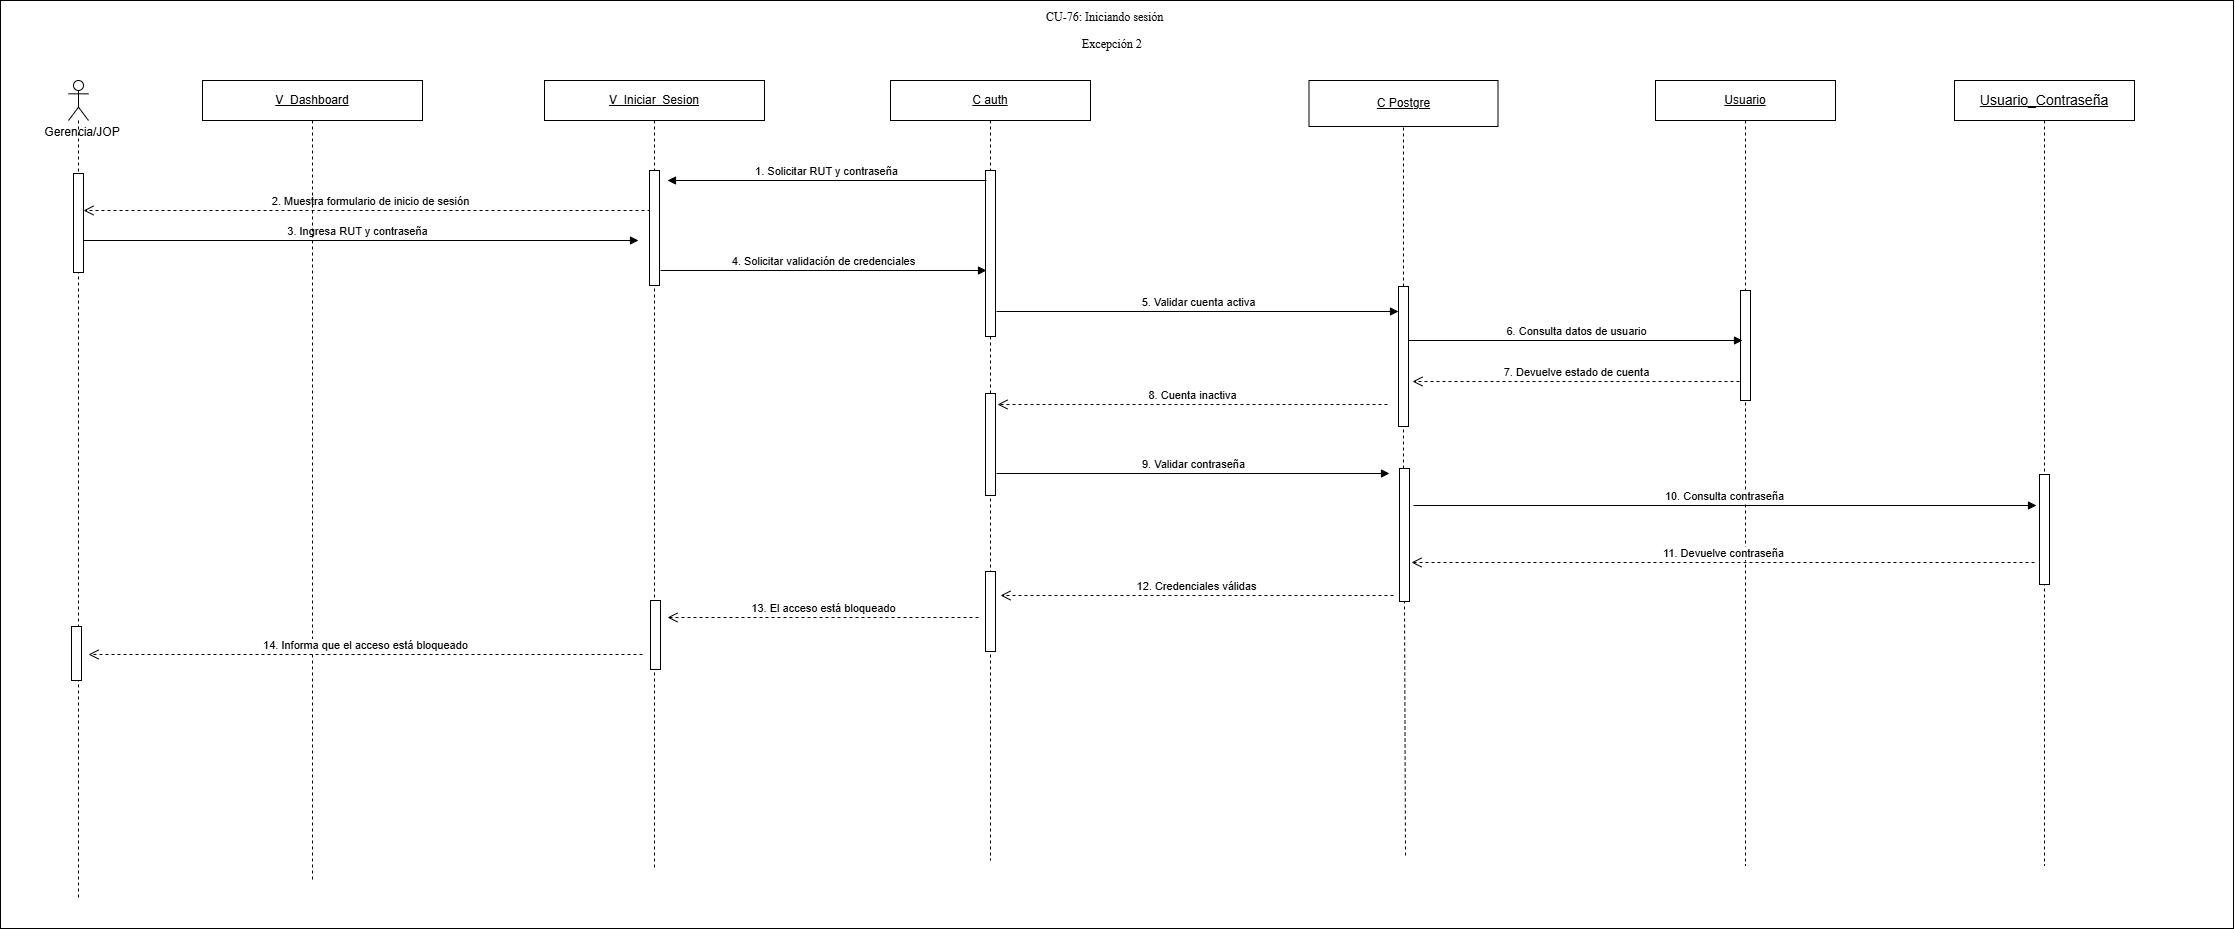

The diagram above was exported from draw.io. Its source (the exported page's mxGraphModel, read from the mxfile embedded in the PNG):
<mxGraphModel dx="1085" dy="348" grid="0" gridSize="10" guides="1" tooltips="1" connect="1" arrows="1" fold="1" page="0" pageScale="1" pageWidth="827" pageHeight="1169" math="0" shadow="0">
  <root>
    <mxCell id="0" />
    <mxCell id="1" parent="0" />
    <mxCell id="BQFUgeWMw8IUfnfVbLU6-1" parent="1" style="rounded=0;whiteSpace=wrap;html=1;" value="" vertex="1">
      <mxGeometry height="928" width="2233" x="1428" y="883" as="geometry" />
    </mxCell>
    <mxCell id="c_fzzNsc8vjlLVkPU-hf-1" parent="1" style="rounded=0;whiteSpace=wrap;html=1;" value="&lt;div&gt;&lt;u&gt;C Postgre&lt;/u&gt;&lt;/div&gt;" vertex="1">
      <mxGeometry height="46" width="189" x="2736.5" y="963" as="geometry" />
    </mxCell>
    <mxCell id="c_fzzNsc8vjlLVkPU-hf-2" edge="1" parent="1" source="c_fzzNsc8vjlLVkPU-hf-4" style="endArrow=none;html=1;rounded=0;dashed=1;entryX=0.5;entryY=1;entryDx=0;entryDy=0;" target="c_fzzNsc8vjlLVkPU-hf-1" value="">
      <mxGeometry height="50" relative="1" width="50" as="geometry">
        <mxPoint x="2833" y="1738" as="sourcePoint" />
        <mxPoint x="2877" y="1127" as="targetPoint" />
      </mxGeometry>
    </mxCell>
    <mxCell id="c_fzzNsc8vjlLVkPU-hf-3" edge="1" parent="1" source="9F85DnayMWTJCs-DfICn-4" style="endArrow=none;html=1;rounded=0;dashed=1;entryX=0.5;entryY=1;entryDx=0;entryDy=0;" target="c_fzzNsc8vjlLVkPU-hf-4" value="">
      <mxGeometry height="50" relative="1" width="50" as="geometry">
        <mxPoint x="2833" y="1738" as="sourcePoint" />
        <mxPoint x="2831" y="1023" as="targetPoint" />
      </mxGeometry>
    </mxCell>
    <mxCell id="c_fzzNsc8vjlLVkPU-hf-4" parent="1" style="html=1;points=[[0,0,0,0,5],[0,1,0,0,-5],[1,0,0,0,5],[1,1,0,0,-5]];perimeter=orthogonalPerimeter;outlineConnect=0;targetShapes=umlLifeline;portConstraint=eastwest;newEdgeStyle={&quot;curved&quot;:0,&quot;rounded&quot;:0};" value="" vertex="1">
      <mxGeometry height="140" width="10" x="2826" y="1169" as="geometry" />
    </mxCell>
    <mxCell id="c_fzzNsc8vjlLVkPU-hf-5" parent="1" style="text;html=1;whiteSpace=wrap;strokeColor=none;fillColor=none;align=center;verticalAlign=middle;rounded=0;" value="Gerencia/JOP" vertex="1">
      <mxGeometry height="30" width="90" x="1465" y="1000" as="geometry" />
    </mxCell>
    <mxCell id="c_fzzNsc8vjlLVkPU-hf-6" parent="1" style="shape=umlLifeline;perimeter=lifelinePerimeter;whiteSpace=wrap;html=1;container=1;dropTarget=0;collapsible=0;recursiveResize=0;outlineConnect=0;portConstraint=eastwest;" value="&lt;u&gt;C auth&lt;/u&gt;" vertex="1">
      <mxGeometry height="780" width="200" x="2318" y="963" as="geometry" />
    </mxCell>
    <mxCell id="c_fzzNsc8vjlLVkPU-hf-7" parent="c_fzzNsc8vjlLVkPU-hf-6" style="html=1;points=[[0,0,0,0,5],[0,1,0,0,-5],[1,0,0,0,5],[1,1,0,0,-5]];perimeter=orthogonalPerimeter;outlineConnect=0;targetShapes=umlLifeline;portConstraint=eastwest;newEdgeStyle={&quot;curved&quot;:0,&quot;rounded&quot;:0};" value="" vertex="1">
      <mxGeometry height="166" width="10" x="95" y="90" as="geometry" />
    </mxCell>
    <mxCell id="9F85DnayMWTJCs-DfICn-2" parent="c_fzzNsc8vjlLVkPU-hf-6" style="html=1;points=[[0,0,0,0,5],[0,1,0,0,-5],[1,0,0,0,5],[1,1,0,0,-5]];perimeter=orthogonalPerimeter;outlineConnect=0;targetShapes=umlLifeline;portConstraint=eastwest;newEdgeStyle={&quot;curved&quot;:0,&quot;rounded&quot;:0};" value="" vertex="1">
      <mxGeometry height="102" width="10" x="95" y="313" as="geometry" />
    </mxCell>
    <mxCell id="9F85DnayMWTJCs-DfICn-5" parent="c_fzzNsc8vjlLVkPU-hf-6" style="html=1;points=[[0,0,0,0,5],[0,1,0,0,-5],[1,0,0,0,5],[1,1,0,0,-5]];perimeter=orthogonalPerimeter;outlineConnect=0;targetShapes=umlLifeline;portConstraint=eastwest;newEdgeStyle={&quot;curved&quot;:0,&quot;rounded&quot;:0};" value="" vertex="1">
      <mxGeometry height="80" width="10" x="95" y="491" as="geometry" />
    </mxCell>
    <mxCell id="c_fzzNsc8vjlLVkPU-hf-8" parent="1" style="shape=umlLifeline;perimeter=lifelinePerimeter;whiteSpace=wrap;html=1;container=1;dropTarget=0;collapsible=0;recursiveResize=0;outlineConnect=0;portConstraint=eastwest;" value="&lt;u&gt;Usuario&lt;/u&gt;" vertex="1">
      <mxGeometry height="785" width="180" x="3083" y="963" as="geometry" />
    </mxCell>
    <mxCell id="c_fzzNsc8vjlLVkPU-hf-9" parent="c_fzzNsc8vjlLVkPU-hf-8" style="html=1;points=[[0,0,0,0,5],[0,1,0,0,-5],[1,0,0,0,5],[1,1,0,0,-5]];perimeter=orthogonalPerimeter;outlineConnect=0;targetShapes=umlLifeline;portConstraint=eastwest;newEdgeStyle={&quot;curved&quot;:0,&quot;rounded&quot;:0};" value="" vertex="1">
      <mxGeometry height="110" width="10" x="85" y="210" as="geometry" />
    </mxCell>
    <mxCell id="c_fzzNsc8vjlLVkPU-hf-10" edge="1" parent="1" style="html=1;verticalAlign=bottom;endArrow=block;curved=0;rounded=0;" value="1. Solicitar RUT y contraseña">
      <mxGeometry relative="1" width="80" as="geometry">
        <mxPoint x="2414" y="1063" as="sourcePoint" />
        <mxPoint x="2095" y="1063" as="targetPoint" />
      </mxGeometry>
    </mxCell>
    <mxCell id="c_fzzNsc8vjlLVkPU-hf-11" edge="1" parent="1" style="html=1;verticalAlign=bottom;endArrow=open;dashed=1;endSize=8;curved=0;rounded=0;" target="c_fzzNsc8vjlLVkPU-hf-15" value="2. Muestra formulario de inicio de sesión">
      <mxGeometry relative="1" as="geometry">
        <mxPoint x="2084" y="1093" as="sourcePoint" />
        <mxPoint x="1848" y="1093" as="targetPoint" />
      </mxGeometry>
    </mxCell>
    <mxCell id="c_fzzNsc8vjlLVkPU-hf-12" edge="1" parent="1" source="c_fzzNsc8vjlLVkPU-hf-14" style="html=1;verticalAlign=bottom;endArrow=block;curved=0;rounded=0;" value="3. Ingresa RUT y contraseña">
      <mxGeometry relative="1" width="80" as="geometry">
        <mxPoint x="1848" y="1123" as="sourcePoint" />
        <mxPoint x="2066" y="1123" as="targetPoint" />
      </mxGeometry>
    </mxCell>
    <mxCell id="c_fzzNsc8vjlLVkPU-hf-13" edge="1" parent="1" style="html=1;verticalAlign=bottom;endArrow=block;curved=0;rounded=0;" value="4. Solicitar validación de credenciales">
      <mxGeometry relative="1" width="80" as="geometry">
        <mxPoint x="2088" y="1153" as="sourcePoint" />
        <mxPoint x="2414" y="1153" as="targetPoint" />
      </mxGeometry>
    </mxCell>
    <mxCell id="c_fzzNsc8vjlLVkPU-hf-14" parent="1" style="shape=umlLifeline;perimeter=lifelinePerimeter;whiteSpace=wrap;html=1;container=1;dropTarget=0;collapsible=0;recursiveResize=0;outlineConnect=0;portConstraint=eastwest;participant=umlActor;" value="" vertex="1">
      <mxGeometry height="818" width="20" x="1496" y="963" as="geometry" />
    </mxCell>
    <mxCell id="c_fzzNsc8vjlLVkPU-hf-15" parent="c_fzzNsc8vjlLVkPU-hf-14" style="html=1;points=[[0,0,0,0,5],[0,1,0,0,-5],[1,0,0,0,5],[1,1,0,0,-5]];perimeter=orthogonalPerimeter;outlineConnect=0;targetShapes=umlLifeline;portConstraint=eastwest;newEdgeStyle={&quot;curved&quot;:0,&quot;rounded&quot;:0};" value="" vertex="1">
      <mxGeometry height="99" width="10" x="5" y="93" as="geometry" />
    </mxCell>
    <mxCell id="9F85DnayMWTJCs-DfICn-1" parent="c_fzzNsc8vjlLVkPU-hf-14" style="html=1;points=[[0,0,0,0,5],[0,1,0,0,-5],[1,0,0,0,5],[1,1,0,0,-5]];perimeter=orthogonalPerimeter;outlineConnect=0;targetShapes=umlLifeline;portConstraint=eastwest;newEdgeStyle={&quot;curved&quot;:0,&quot;rounded&quot;:0};" value="" vertex="1">
      <mxGeometry height="54" width="10" x="3" y="546" as="geometry" />
    </mxCell>
    <mxCell id="c_fzzNsc8vjlLVkPU-hf-16" parent="1" style="shape=umlLifeline;perimeter=lifelinePerimeter;whiteSpace=wrap;html=1;container=1;dropTarget=0;collapsible=0;recursiveResize=0;outlineConnect=0;portConstraint=eastwest;" value="&lt;u&gt;V_Iniciar_Sesion&lt;/u&gt;" vertex="1">
      <mxGeometry height="789" width="220" x="1972" y="963" as="geometry" />
    </mxCell>
    <mxCell id="c_fzzNsc8vjlLVkPU-hf-17" parent="c_fzzNsc8vjlLVkPU-hf-16" style="html=1;points=[[0,0,0,0,5],[0,1,0,0,-5],[1,0,0,0,5],[1,1,0,0,-5]];perimeter=orthogonalPerimeter;outlineConnect=0;targetShapes=umlLifeline;portConstraint=eastwest;newEdgeStyle={&quot;curved&quot;:0,&quot;rounded&quot;:0};" value="" vertex="1">
      <mxGeometry height="115" width="10" x="105" y="90" as="geometry" />
    </mxCell>
    <mxCell id="9F85DnayMWTJCs-DfICn-6" parent="c_fzzNsc8vjlLVkPU-hf-16" style="html=1;points=[[0,0,0,0,5],[0,1,0,0,-5],[1,0,0,0,5],[1,1,0,0,-5]];perimeter=orthogonalPerimeter;outlineConnect=0;targetShapes=umlLifeline;portConstraint=eastwest;newEdgeStyle={&quot;curved&quot;:0,&quot;rounded&quot;:0};" value="" vertex="1">
      <mxGeometry height="69" width="10" x="106" y="520" as="geometry" />
    </mxCell>
    <mxCell id="c_fzzNsc8vjlLVkPU-hf-18" edge="1" parent="1" style="html=1;verticalAlign=bottom;endArrow=block;curved=0;rounded=0;" target="c_fzzNsc8vjlLVkPU-hf-4" value="5. Validar cuenta activa">
      <mxGeometry relative="1" width="80" as="geometry">
        <mxPoint x="2424" y="1194" as="sourcePoint" />
        <mxPoint x="2729" y="1198" as="targetPoint" />
      </mxGeometry>
    </mxCell>
    <mxCell id="c_fzzNsc8vjlLVkPU-hf-19" edge="1" parent="1" style="html=1;verticalAlign=bottom;endArrow=open;dashed=1;endSize=8;curved=0;rounded=0;" value="8. Cuenta inactiva">
      <mxGeometry relative="1" as="geometry">
        <mxPoint x="2815" y="1287" as="sourcePoint" />
        <mxPoint x="2425" y="1287" as="targetPoint" />
      </mxGeometry>
    </mxCell>
    <mxCell id="c_fzzNsc8vjlLVkPU-hf-24" edge="1" parent="1" style="html=1;verticalAlign=bottom;endArrow=block;curved=0;rounded=0;" value="9. Validar contraseña">
      <mxGeometry relative="1" width="80" as="geometry">
        <mxPoint x="2424" y="1356" as="sourcePoint" />
        <mxPoint x="2817" y="1356" as="targetPoint" />
      </mxGeometry>
    </mxCell>
    <mxCell id="c_fzzNsc8vjlLVkPU-hf-28" edge="1" parent="1" style="html=1;verticalAlign=bottom;endArrow=open;dashed=1;endSize=8;curved=0;rounded=0;" value="13. El acceso está bloqueado">
      <mxGeometry relative="1" as="geometry">
        <mxPoint x="2406" y="1500" as="sourcePoint" />
        <mxPoint x="2095" y="1500" as="targetPoint" />
      </mxGeometry>
    </mxCell>
    <mxCell id="c_fzzNsc8vjlLVkPU-hf-29" parent="1" style="shape=umlLifeline;perimeter=lifelinePerimeter;whiteSpace=wrap;html=1;container=1;dropTarget=0;collapsible=0;recursiveResize=0;outlineConnect=0;portConstraint=eastwest;" value="&lt;u&gt;V_&lt;/u&gt;&lt;span style=&quot;font-size: 12px;&quot;&gt;&lt;u&gt;Dashboard&lt;/u&gt;&lt;/span&gt;" vertex="1">
      <mxGeometry height="799" width="220" x="1630" y="963" as="geometry" />
    </mxCell>
    <mxCell id="c_fzzNsc8vjlLVkPU-hf-30" edge="1" parent="1" style="html=1;verticalAlign=bottom;endArrow=open;dashed=1;endSize=8;curved=0;rounded=0;" value="14. Informa que el acceso está bloqueado">
      <mxGeometry relative="1" as="geometry">
        <mxPoint x="2070" y="1537" as="sourcePoint" />
        <mxPoint x="1516" y="1537" as="targetPoint" />
      </mxGeometry>
    </mxCell>
    <mxCell id="xPAAzFLcKOqlWcpdgo2m-1" edge="1" parent="1" style="html=1;verticalAlign=bottom;endArrow=open;dashed=1;endSize=8;curved=0;rounded=0;" value="12. Credenciales válidas">
      <mxGeometry relative="1" as="geometry">
        <mxPoint x="2821" y="1478" as="sourcePoint" />
        <mxPoint x="2428" y="1478" as="targetPoint" />
      </mxGeometry>
    </mxCell>
    <mxCell id="yGpkguOJP1DocoXDMNAu-1" edge="1" parent="1" style="html=1;verticalAlign=bottom;endArrow=block;curved=0;rounded=0;" value="6. Consulta datos de usuario">
      <mxGeometry relative="1" width="80" x="0.0024" as="geometry">
        <mxPoint as="offset" />
        <mxPoint x="2836" y="1223" as="sourcePoint" />
        <mxPoint x="3170" y="1223" as="targetPoint" />
      </mxGeometry>
    </mxCell>
    <mxCell id="4BJRj-uWb5sCXEHhhMTQ-1" edge="1" parent="1" style="html=1;verticalAlign=bottom;endArrow=block;curved=0;rounded=0;" value="10. Consulta contraseña">
      <mxGeometry relative="1" width="80" as="geometry">
        <mxPoint x="2841" y="1388" as="sourcePoint" />
        <mxPoint x="3464" y="1388" as="targetPoint" />
      </mxGeometry>
    </mxCell>
    <mxCell id="BQFUgeWMw8IUfnfVbLU6-2" parent="1" style="text;whiteSpace=wrap;html=1;" value="&lt;div style=&quot;text-align: center;&quot;&gt;&lt;span style=&quot;background-color: transparent; white-space-collapse: preserve;&quot;&gt;&lt;font face=&quot;Times New Roman, serif&quot;&gt;CU-76: Iniciando sesión&lt;/font&gt;&lt;/span&gt;&lt;/div&gt;" vertex="1">
      <mxGeometry height="36" width="145" x="2472" y="886" as="geometry" />
    </mxCell>
    <mxCell id="BQFUgeWMw8IUfnfVbLU6-3" parent="1" style="text;whiteSpace=wrap;html=1;" value="&lt;div style=&quot;text-align: center;&quot;&gt;&lt;font face=&quot;Times New Roman, serif&quot;&gt;&lt;span style=&quot;white-space-collapse: preserve;&quot;&gt;Excepción 2&lt;/span&gt;&lt;/font&gt;&lt;/div&gt;" vertex="1">
      <mxGeometry height="36" width="73" x="2508" y="913" as="geometry" />
    </mxCell>
    <mxCell id="KqAkcMPIEaphAu8Zre0V-1" edge="1" parent="1" style="html=1;verticalAlign=bottom;endArrow=open;dashed=1;endSize=8;curved=0;rounded=0;" value="11. Devuelve contraseña">
      <mxGeometry relative="1" as="geometry">
        <mxPoint x="3462" y="1445" as="sourcePoint" />
        <mxPoint x="2839" y="1445" as="targetPoint" />
      </mxGeometry>
    </mxCell>
    <mxCell id="J0tnko8b_7P0wu1SscnM-1" edge="1" parent="1" style="html=1;verticalAlign=bottom;endArrow=open;dashed=1;endSize=8;curved=0;rounded=0;" value="7. Devuelve estado de cuenta">
      <mxGeometry relative="1" as="geometry">
        <mxPoint x="3167" y="1264" as="sourcePoint" />
        <mxPoint x="2840" y="1264" as="targetPoint" />
      </mxGeometry>
    </mxCell>
    <mxCell id="pqJmgEUJrzFS3-nchMZB-1" parent="1" style="shape=umlLifeline;perimeter=lifelinePerimeter;whiteSpace=wrap;html=1;container=1;dropTarget=0;collapsible=0;recursiveResize=0;outlineConnect=0;portConstraint=eastwest;" value="&lt;span style=&quot;font-size: 14px;&quot;&gt;&lt;u&gt;Usuario_Contraseña&lt;/u&gt;&lt;/span&gt;" vertex="1">
      <mxGeometry height="785" width="180" x="3382" y="963" as="geometry" />
    </mxCell>
    <mxCell id="pqJmgEUJrzFS3-nchMZB-2" parent="pqJmgEUJrzFS3-nchMZB-1" style="html=1;points=[[0,0,0,0,5],[0,1,0,0,-5],[1,0,0,0,5],[1,1,0,0,-5]];perimeter=orthogonalPerimeter;outlineConnect=0;targetShapes=umlLifeline;portConstraint=eastwest;newEdgeStyle={&quot;curved&quot;:0,&quot;rounded&quot;:0};" value="" vertex="1">
      <mxGeometry height="110" width="10" x="85" y="394" as="geometry" />
    </mxCell>
    <mxCell id="9F85DnayMWTJCs-DfICn-3" edge="1" parent="1" style="endArrow=none;html=1;rounded=0;dashed=1;entryX=0.5;entryY=1;entryDx=0;entryDy=0;" target="9F85DnayMWTJCs-DfICn-4" value="">
      <mxGeometry height="50" relative="1" width="50" as="geometry">
        <mxPoint x="2833" y="1738" as="sourcePoint" />
        <mxPoint x="2831" y="1309" as="targetPoint" />
      </mxGeometry>
    </mxCell>
    <mxCell id="9F85DnayMWTJCs-DfICn-4" parent="1" style="html=1;points=[[0,0,0,0,5],[0,1,0,0,-5],[1,0,0,0,5],[1,1,0,0,-5]];perimeter=orthogonalPerimeter;outlineConnect=0;targetShapes=umlLifeline;portConstraint=eastwest;newEdgeStyle={&quot;curved&quot;:0,&quot;rounded&quot;:0};" value="" vertex="1">
      <mxGeometry height="133" width="10" x="2827" y="1351" as="geometry" />
    </mxCell>
  </root>
</mxGraphModel>